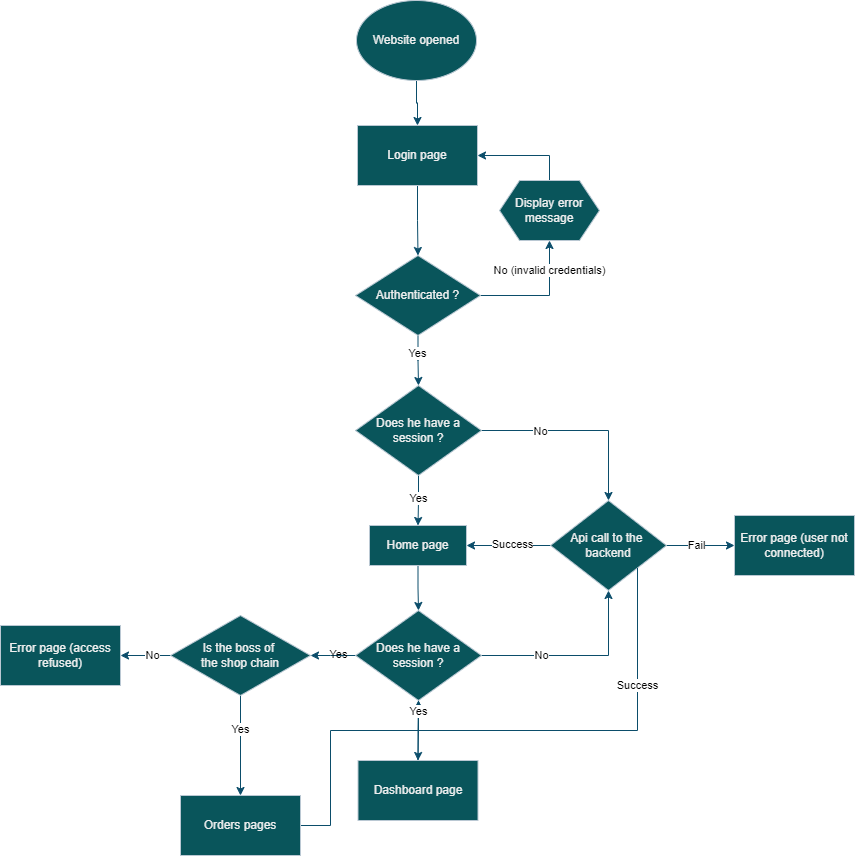

The diagram above was exported from draw.io. Its source (the exported page's mxGraphModel, read from the mxfile embedded in the PNG):
<mxGraphModel dx="1500" dy="367" grid="1" gridSize="10" guides="1" tooltips="1" connect="1" arrows="1" fold="1" page="1" pageScale="1" pageWidth="827" pageHeight="1169" math="0" shadow="0">
  <root>
    <mxCell id="WIyWlLk6GJQsqaUBKTNV-0" />
    <mxCell id="WIyWlLk6GJQsqaUBKTNV-1" parent="WIyWlLk6GJQsqaUBKTNV-0" />
    <mxCell id="Cf0q2H48jyKF2QA402Xa-2" value="" style="edgeStyle=orthogonalEdgeStyle;rounded=0;orthogonalLoop=1;jettySize=auto;html=1;labelBackgroundColor=none;fontColor=default;strokeColor=#0B4D6A;" parent="WIyWlLk6GJQsqaUBKTNV-1" source="Cf0q2H48jyKF2QA402Xa-0" target="Cf0q2H48jyKF2QA402Xa-1" edge="1">
      <mxGeometry relative="1" as="geometry" />
    </mxCell>
    <mxCell id="Cf0q2H48jyKF2QA402Xa-0" value="Website opened" style="ellipse;whiteSpace=wrap;html=1;labelBackgroundColor=none;fillColor=#09555B;strokeColor=#BAC8D3;fontColor=#EEEEEE;" parent="WIyWlLk6GJQsqaUBKTNV-1" vertex="1">
      <mxGeometry x="216" y="40" width="120" height="80" as="geometry" />
    </mxCell>
    <mxCell id="Cf0q2H48jyKF2QA402Xa-6" value="" style="edgeStyle=orthogonalEdgeStyle;rounded=0;orthogonalLoop=1;jettySize=auto;html=1;labelBackgroundColor=none;fontColor=default;strokeColor=#0B4D6A;" parent="WIyWlLk6GJQsqaUBKTNV-1" source="Cf0q2H48jyKF2QA402Xa-1" target="Cf0q2H48jyKF2QA402Xa-5" edge="1">
      <mxGeometry relative="1" as="geometry" />
    </mxCell>
    <mxCell id="Cf0q2H48jyKF2QA402Xa-1" value="Login page" style="whiteSpace=wrap;html=1;labelBackgroundColor=none;fillColor=#09555B;strokeColor=#BAC8D3;fontColor=#EEEEEE;" parent="WIyWlLk6GJQsqaUBKTNV-1" vertex="1">
      <mxGeometry x="217" y="165" width="120" height="60" as="geometry" />
    </mxCell>
    <mxCell id="Cf0q2H48jyKF2QA402Xa-11" value="" style="edgeStyle=orthogonalEdgeStyle;rounded=0;orthogonalLoop=1;jettySize=auto;html=1;labelBackgroundColor=none;fontColor=default;strokeColor=#0B4D6A;" parent="WIyWlLk6GJQsqaUBKTNV-1" source="Cf0q2H48jyKF2QA402Xa-5" target="Cf0q2H48jyKF2QA402Xa-10" edge="1">
      <mxGeometry relative="1" as="geometry" />
    </mxCell>
    <mxCell id="rjEmQ70WQ4gn5WjSpLBB-12" value="No (invalid credentials)" style="edgeLabel;html=1;align=center;verticalAlign=middle;resizable=0;points=[];" vertex="1" connectable="0" parent="Cf0q2H48jyKF2QA402Xa-11">
      <mxGeometry x="0.2321" y="1" relative="1" as="geometry">
        <mxPoint x="1" y="-18" as="offset" />
      </mxGeometry>
    </mxCell>
    <mxCell id="Cf0q2H48jyKF2QA402Xa-38" style="edgeStyle=orthogonalEdgeStyle;rounded=0;orthogonalLoop=1;jettySize=auto;html=1;exitX=0.5;exitY=1;exitDx=0;exitDy=0;entryX=0.5;entryY=0;entryDx=0;entryDy=0;fontStyle=4;labelBackgroundColor=none;fontColor=default;strokeColor=#0B4D6A;" parent="WIyWlLk6GJQsqaUBKTNV-1" source="Cf0q2H48jyKF2QA402Xa-5" target="Cf0q2H48jyKF2QA402Xa-33" edge="1">
      <mxGeometry relative="1" as="geometry" />
    </mxCell>
    <mxCell id="rjEmQ70WQ4gn5WjSpLBB-11" value="Yes" style="edgeLabel;html=1;align=center;verticalAlign=middle;resizable=0;points=[];" vertex="1" connectable="0" parent="Cf0q2H48jyKF2QA402Xa-38">
      <mxGeometry x="-0.2915" y="-1" relative="1" as="geometry">
        <mxPoint as="offset" />
      </mxGeometry>
    </mxCell>
    <mxCell id="Cf0q2H48jyKF2QA402Xa-5" value="Authenticated ?" style="rhombus;whiteSpace=wrap;html=1;labelBackgroundColor=none;fillColor=#09555B;strokeColor=#BAC8D3;fontColor=#EEEEEE;" parent="WIyWlLk6GJQsqaUBKTNV-1" vertex="1">
      <mxGeometry x="215" y="295" width="125" height="80" as="geometry" />
    </mxCell>
    <mxCell id="Cf0q2H48jyKF2QA402Xa-12" style="edgeStyle=orthogonalEdgeStyle;rounded=0;orthogonalLoop=1;jettySize=auto;html=1;exitX=0.5;exitY=0;exitDx=0;exitDy=0;entryX=1;entryY=0.5;entryDx=0;entryDy=0;labelBackgroundColor=none;fontColor=default;strokeColor=#0B4D6A;" parent="WIyWlLk6GJQsqaUBKTNV-1" source="Cf0q2H48jyKF2QA402Xa-10" target="Cf0q2H48jyKF2QA402Xa-1" edge="1">
      <mxGeometry relative="1" as="geometry" />
    </mxCell>
    <mxCell id="Cf0q2H48jyKF2QA402Xa-10" value="Display error message" style="shape=hexagon;perimeter=hexagonPerimeter2;whiteSpace=wrap;html=1;fixedSize=1;labelBackgroundColor=none;fillColor=#09555B;strokeColor=#BAC8D3;fontColor=#EEEEEE;" parent="WIyWlLk6GJQsqaUBKTNV-1" vertex="1">
      <mxGeometry x="359" y="220" width="100" height="60" as="geometry" />
    </mxCell>
    <mxCell id="Cf0q2H48jyKF2QA402Xa-49" style="edgeStyle=orthogonalEdgeStyle;rounded=0;orthogonalLoop=1;jettySize=auto;html=1;exitX=0.5;exitY=1;exitDx=0;exitDy=0;entryX=0.5;entryY=0;entryDx=0;entryDy=0;labelBackgroundColor=none;fontColor=default;strokeColor=#0B4D6A;" parent="WIyWlLk6GJQsqaUBKTNV-1" source="Cf0q2H48jyKF2QA402Xa-14" target="Cf0q2H48jyKF2QA402Xa-47" edge="1">
      <mxGeometry relative="1" as="geometry" />
    </mxCell>
    <mxCell id="Cf0q2H48jyKF2QA402Xa-14" value="Home page" style="whiteSpace=wrap;html=1;labelBackgroundColor=none;fillColor=#09555B;strokeColor=#BAC8D3;fontColor=#EEEEEE;" parent="WIyWlLk6GJQsqaUBKTNV-1" vertex="1">
      <mxGeometry x="229" y="565" width="97" height="40" as="geometry" />
    </mxCell>
    <mxCell id="Cf0q2H48jyKF2QA402Xa-31" value="" style="edgeStyle=orthogonalEdgeStyle;rounded=0;orthogonalLoop=1;jettySize=auto;html=1;labelBackgroundColor=none;fontColor=default;strokeColor=#0B4D6A;" parent="WIyWlLk6GJQsqaUBKTNV-1" source="Cf0q2H48jyKF2QA402Xa-33" target="Cf0q2H48jyKF2QA402Xa-36" edge="1">
      <mxGeometry relative="1" as="geometry" />
    </mxCell>
    <mxCell id="rjEmQ70WQ4gn5WjSpLBB-10" value="No" style="edgeLabel;html=1;align=center;verticalAlign=middle;resizable=0;points=[];" vertex="1" connectable="0" parent="Cf0q2H48jyKF2QA402Xa-31">
      <mxGeometry x="-0.4088" y="-1" relative="1" as="geometry">
        <mxPoint as="offset" />
      </mxGeometry>
    </mxCell>
    <mxCell id="Cf0q2H48jyKF2QA402Xa-40" style="edgeStyle=orthogonalEdgeStyle;rounded=0;orthogonalLoop=1;jettySize=auto;html=1;exitX=0.5;exitY=1;exitDx=0;exitDy=0;entryX=0.5;entryY=0;entryDx=0;entryDy=0;labelBackgroundColor=none;fontColor=default;strokeColor=#0B4D6A;" parent="WIyWlLk6GJQsqaUBKTNV-1" source="Cf0q2H48jyKF2QA402Xa-33" target="Cf0q2H48jyKF2QA402Xa-14" edge="1">
      <mxGeometry relative="1" as="geometry" />
    </mxCell>
    <mxCell id="rjEmQ70WQ4gn5WjSpLBB-9" value="Yes" style="edgeLabel;html=1;align=center;verticalAlign=middle;resizable=0;points=[];" vertex="1" connectable="0" parent="Cf0q2H48jyKF2QA402Xa-40">
      <mxGeometry x="-0.1196" relative="1" as="geometry">
        <mxPoint as="offset" />
      </mxGeometry>
    </mxCell>
    <mxCell id="Cf0q2H48jyKF2QA402Xa-33" value="Does he have a session ?" style="rhombus;whiteSpace=wrap;html=1;labelBackgroundColor=none;fillColor=#09555B;strokeColor=#BAC8D3;fontColor=#EEEEEE;" parent="WIyWlLk6GJQsqaUBKTNV-1" vertex="1">
      <mxGeometry x="215" y="425" width="126" height="90" as="geometry" />
    </mxCell>
    <mxCell id="Cf0q2H48jyKF2QA402Xa-34" value="" style="edgeStyle=orthogonalEdgeStyle;rounded=0;orthogonalLoop=1;jettySize=auto;html=1;labelBackgroundColor=none;fontColor=default;strokeColor=#0B4D6A;" parent="WIyWlLk6GJQsqaUBKTNV-1" source="Cf0q2H48jyKF2QA402Xa-36" target="Cf0q2H48jyKF2QA402Xa-37" edge="1">
      <mxGeometry relative="1" as="geometry" />
    </mxCell>
    <mxCell id="rjEmQ70WQ4gn5WjSpLBB-7" value="Fail" style="edgeLabel;html=1;align=center;verticalAlign=middle;resizable=0;points=[];" vertex="1" connectable="0" parent="Cf0q2H48jyKF2QA402Xa-34">
      <mxGeometry x="-0.1188" relative="1" as="geometry">
        <mxPoint as="offset" />
      </mxGeometry>
    </mxCell>
    <mxCell id="Cf0q2H48jyKF2QA402Xa-44" style="edgeStyle=orthogonalEdgeStyle;rounded=0;orthogonalLoop=1;jettySize=auto;html=1;exitX=0;exitY=0.5;exitDx=0;exitDy=0;entryX=1;entryY=0.5;entryDx=0;entryDy=0;labelBackgroundColor=none;fontColor=default;strokeColor=#0B4D6A;" parent="WIyWlLk6GJQsqaUBKTNV-1" source="Cf0q2H48jyKF2QA402Xa-36" target="Cf0q2H48jyKF2QA402Xa-14" edge="1">
      <mxGeometry relative="1" as="geometry" />
    </mxCell>
    <mxCell id="rjEmQ70WQ4gn5WjSpLBB-8" value="Success" style="edgeLabel;html=1;align=center;verticalAlign=middle;resizable=0;points=[];" vertex="1" connectable="0" parent="Cf0q2H48jyKF2QA402Xa-44">
      <mxGeometry x="-0.0842" y="-1" relative="1" as="geometry">
        <mxPoint as="offset" />
      </mxGeometry>
    </mxCell>
    <mxCell id="Cf0q2H48jyKF2QA402Xa-36" value="Api call to the&amp;nbsp;&lt;div&gt;backend&lt;/div&gt;" style="rhombus;whiteSpace=wrap;html=1;labelBackgroundColor=none;fillColor=#09555B;strokeColor=#BAC8D3;fontColor=#EEEEEE;" parent="WIyWlLk6GJQsqaUBKTNV-1" vertex="1">
      <mxGeometry x="410" y="540" width="116" height="90" as="geometry" />
    </mxCell>
    <mxCell id="Cf0q2H48jyKF2QA402Xa-37" value="Error page (user not connected)" style="whiteSpace=wrap;html=1;labelBackgroundColor=none;fillColor=#09555B;strokeColor=#BAC8D3;fontColor=#EEEEEE;" parent="WIyWlLk6GJQsqaUBKTNV-1" vertex="1">
      <mxGeometry x="594" y="555" width="120" height="60" as="geometry" />
    </mxCell>
    <mxCell id="Cf0q2H48jyKF2QA402Xa-50" style="edgeStyle=orthogonalEdgeStyle;rounded=0;orthogonalLoop=1;jettySize=auto;html=1;exitX=1;exitY=0.5;exitDx=0;exitDy=0;entryX=0.5;entryY=1;entryDx=0;entryDy=0;labelBackgroundColor=none;fontColor=default;strokeColor=#0B4D6A;" parent="WIyWlLk6GJQsqaUBKTNV-1" source="Cf0q2H48jyKF2QA402Xa-47" target="Cf0q2H48jyKF2QA402Xa-36" edge="1">
      <mxGeometry relative="1" as="geometry" />
    </mxCell>
    <mxCell id="rjEmQ70WQ4gn5WjSpLBB-6" value="No" style="edgeLabel;html=1;align=center;verticalAlign=middle;resizable=0;points=[];" vertex="1" connectable="0" parent="Cf0q2H48jyKF2QA402Xa-50">
      <mxGeometry x="-0.3814" relative="1" as="geometry">
        <mxPoint as="offset" />
      </mxGeometry>
    </mxCell>
    <mxCell id="Cf0q2H48jyKF2QA402Xa-53" value="" style="edgeStyle=orthogonalEdgeStyle;rounded=0;orthogonalLoop=1;jettySize=auto;html=1;labelBackgroundColor=none;fontColor=default;strokeColor=#0B4D6A;" parent="WIyWlLk6GJQsqaUBKTNV-1" source="Cf0q2H48jyKF2QA402Xa-47" target="Cf0q2H48jyKF2QA402Xa-52" edge="1">
      <mxGeometry relative="1" as="geometry" />
    </mxCell>
    <mxCell id="Cf0q2H48jyKF2QA402Xa-56" style="edgeStyle=orthogonalEdgeStyle;rounded=0;orthogonalLoop=1;jettySize=auto;html=1;exitX=0;exitY=0.5;exitDx=0;exitDy=0;labelBackgroundColor=none;fontColor=default;strokeColor=#0B4D6A;entryX=1;entryY=0.5;entryDx=0;entryDy=0;" parent="WIyWlLk6GJQsqaUBKTNV-1" source="Cf0q2H48jyKF2QA402Xa-47" target="Cf0q2H48jyKF2QA402Xa-57" edge="1">
      <mxGeometry relative="1" as="geometry">
        <mxPoint x="430" y="800" as="targetPoint" />
        <Array as="points">
          <mxPoint x="190" y="695" />
          <mxPoint x="190" y="695" />
        </Array>
      </mxGeometry>
    </mxCell>
    <mxCell id="rjEmQ70WQ4gn5WjSpLBB-0" value="Yes" style="edgeLabel;html=1;align=center;verticalAlign=middle;resizable=0;points=[];labelBackgroundColor=none;" vertex="1" connectable="0" parent="Cf0q2H48jyKF2QA402Xa-56">
      <mxGeometry x="-0.2123" y="1" relative="1" as="geometry">
        <mxPoint y="-2" as="offset" />
      </mxGeometry>
    </mxCell>
    <mxCell id="Cf0q2H48jyKF2QA402Xa-47" value="Does he have a session ?" style="rhombus;whiteSpace=wrap;html=1;labelBackgroundColor=none;fillColor=#09555B;strokeColor=#BAC8D3;fontColor=#EEEEEE;" parent="WIyWlLk6GJQsqaUBKTNV-1" vertex="1">
      <mxGeometry x="215" y="650" width="126" height="90" as="geometry" />
    </mxCell>
    <mxCell id="Cf0q2H48jyKF2QA402Xa-66" style="edgeStyle=orthogonalEdgeStyle;rounded=0;orthogonalLoop=1;jettySize=auto;html=1;exitX=0.5;exitY=0;exitDx=0;exitDy=0;entryX=0.5;entryY=1;entryDx=0;entryDy=0;labelBackgroundColor=none;fontColor=default;strokeColor=#0B4D6A;" parent="WIyWlLk6GJQsqaUBKTNV-1" source="Cf0q2H48jyKF2QA402Xa-52" target="Cf0q2H48jyKF2QA402Xa-47" edge="1">
      <mxGeometry relative="1" as="geometry" />
    </mxCell>
    <mxCell id="Cf0q2H48jyKF2QA402Xa-52" value="Dashboard page" style="whiteSpace=wrap;html=1;labelBackgroundColor=none;fillColor=#09555B;strokeColor=#BAC8D3;fontColor=#EEEEEE;" parent="WIyWlLk6GJQsqaUBKTNV-1" vertex="1">
      <mxGeometry x="217.5" y="800" width="120" height="60" as="geometry" />
    </mxCell>
    <mxCell id="Cf0q2H48jyKF2QA402Xa-59" value="" style="edgeStyle=orthogonalEdgeStyle;rounded=0;orthogonalLoop=1;jettySize=auto;html=1;labelBackgroundColor=none;fontColor=default;strokeColor=#0B4D6A;" parent="WIyWlLk6GJQsqaUBKTNV-1" source="Cf0q2H48jyKF2QA402Xa-57" target="Cf0q2H48jyKF2QA402Xa-58" edge="1">
      <mxGeometry relative="1" as="geometry" />
    </mxCell>
    <mxCell id="rjEmQ70WQ4gn5WjSpLBB-4" value="Yes" style="edgeLabel;html=1;align=center;verticalAlign=middle;resizable=0;points=[];" vertex="1" connectable="0" parent="Cf0q2H48jyKF2QA402Xa-59">
      <mxGeometry x="-0.3227" relative="1" as="geometry">
        <mxPoint as="offset" />
      </mxGeometry>
    </mxCell>
    <mxCell id="Cf0q2H48jyKF2QA402Xa-64" value="" style="edgeStyle=orthogonalEdgeStyle;rounded=0;orthogonalLoop=1;jettySize=auto;html=1;labelBackgroundColor=none;fontColor=default;strokeColor=#0B4D6A;" parent="WIyWlLk6GJQsqaUBKTNV-1" source="Cf0q2H48jyKF2QA402Xa-57" target="Cf0q2H48jyKF2QA402Xa-63" edge="1">
      <mxGeometry relative="1" as="geometry" />
    </mxCell>
    <mxCell id="rjEmQ70WQ4gn5WjSpLBB-3" value="No" style="edgeLabel;html=1;align=center;verticalAlign=middle;resizable=0;points=[];" vertex="1" connectable="0" parent="Cf0q2H48jyKF2QA402Xa-64">
      <mxGeometry x="-0.2533" relative="1" as="geometry">
        <mxPoint as="offset" />
      </mxGeometry>
    </mxCell>
    <mxCell id="Cf0q2H48jyKF2QA402Xa-57" value="Is the boss of&amp;nbsp;&lt;div&gt;the shop chain&lt;/div&gt;" style="rhombus;whiteSpace=wrap;html=1;labelBackgroundColor=none;fillColor=#09555B;strokeColor=#BAC8D3;fontColor=#EEEEEE;" parent="WIyWlLk6GJQsqaUBKTNV-1" vertex="1">
      <mxGeometry x="30" y="655" width="140" height="80" as="geometry" />
    </mxCell>
    <mxCell id="Cf0q2H48jyKF2QA402Xa-69" style="edgeStyle=orthogonalEdgeStyle;rounded=0;orthogonalLoop=1;jettySize=auto;html=1;exitX=1;exitY=0.5;exitDx=0;exitDy=0;labelBackgroundColor=none;fontColor=default;strokeColor=#0B4D6A;" parent="WIyWlLk6GJQsqaUBKTNV-1" source="Cf0q2H48jyKF2QA402Xa-58" target="Cf0q2H48jyKF2QA402Xa-47" edge="1">
      <mxGeometry relative="1" as="geometry">
        <Array as="points">
          <mxPoint x="190" y="865" />
          <mxPoint x="190" y="770" />
          <mxPoint x="278" y="770" />
        </Array>
      </mxGeometry>
    </mxCell>
    <mxCell id="rjEmQ70WQ4gn5WjSpLBB-2" value="Yes" style="edgeLabel;html=1;align=center;verticalAlign=middle;resizable=0;points=[];" vertex="1" connectable="0" parent="Cf0q2H48jyKF2QA402Xa-69">
      <mxGeometry x="0.8981" y="-1" relative="1" as="geometry">
        <mxPoint x="-1" y="-2" as="offset" />
      </mxGeometry>
    </mxCell>
    <mxCell id="Cf0q2H48jyKF2QA402Xa-58" value="Orders pages" style="whiteSpace=wrap;html=1;labelBackgroundColor=none;fillColor=#09555B;strokeColor=#BAC8D3;fontColor=#EEEEEE;" parent="WIyWlLk6GJQsqaUBKTNV-1" vertex="1">
      <mxGeometry x="40" y="835" width="120" height="60" as="geometry" />
    </mxCell>
    <mxCell id="Cf0q2H48jyKF2QA402Xa-63" value="Error page (access refused)" style="whiteSpace=wrap;html=1;labelBackgroundColor=none;fillColor=#09555B;strokeColor=#BAC8D3;fontColor=#EEEEEE;" parent="WIyWlLk6GJQsqaUBKTNV-1" vertex="1">
      <mxGeometry x="-140" y="665" width="120" height="60" as="geometry" />
    </mxCell>
    <mxCell id="Cf0q2H48jyKF2QA402Xa-70" value="" style="endArrow=none;html=1;rounded=0;entryX=1;entryY=1;entryDx=0;entryDy=0;labelBackgroundColor=none;fontColor=default;strokeColor=#0B4D6A;" parent="WIyWlLk6GJQsqaUBKTNV-1" target="Cf0q2H48jyKF2QA402Xa-36" edge="1">
      <mxGeometry width="50" height="50" relative="1" as="geometry">
        <mxPoint x="270" y="770" as="sourcePoint" />
        <mxPoint x="489" y="630" as="targetPoint" />
        <Array as="points">
          <mxPoint x="497" y="770" />
        </Array>
      </mxGeometry>
    </mxCell>
    <mxCell id="rjEmQ70WQ4gn5WjSpLBB-5" value="Success" style="edgeLabel;html=1;align=center;verticalAlign=middle;resizable=0;points=[];" vertex="1" connectable="0" parent="Cf0q2H48jyKF2QA402Xa-70">
      <mxGeometry x="0.4" relative="1" as="geometry">
        <mxPoint as="offset" />
      </mxGeometry>
    </mxCell>
  </root>
</mxGraphModel>